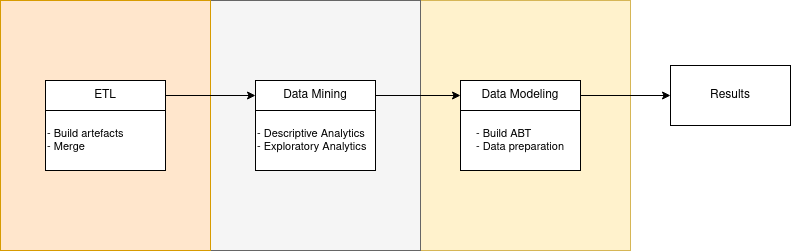

The diagram above was exported from draw.io. Its source (the exported page's mxGraphModel, read from the mxfile embedded in the PNG):
<mxGraphModel dx="1434" dy="822" grid="1" gridSize="10" guides="1" tooltips="1" connect="1" arrows="1" fold="1" page="1" pageScale="1" pageWidth="850" pageHeight="1100" math="0" shadow="0">
  <root>
    <mxCell id="0" />
    <mxCell id="1" parent="0" />
    <mxCell id="xKz8nEnrCqPOVXfbsws8-11" value="" style="rounded=0;whiteSpace=wrap;html=1;fillColor=#fff2cc;strokeColor=#d6b656;" parent="1" vertex="1">
      <mxGeometry x="440" y="150" width="210" height="250" as="geometry" />
    </mxCell>
    <mxCell id="xKz8nEnrCqPOVXfbsws8-10" value="" style="rounded=0;whiteSpace=wrap;html=1;fillColor=#f5f5f5;strokeColor=#666666;fontColor=#333333;" parent="1" vertex="1">
      <mxGeometry x="230" y="150" width="210" height="250" as="geometry" />
    </mxCell>
    <mxCell id="xKz8nEnrCqPOVXfbsws8-9" value="" style="rounded=0;whiteSpace=wrap;html=1;fillColor=#ffe6cc;strokeColor=#d79b00;" parent="1" vertex="1">
      <mxGeometry x="20" y="150" width="210" height="250" as="geometry" />
    </mxCell>
    <mxCell id="xKz8nEnrCqPOVXfbsws8-1" value="ETL" style="rounded=0;whiteSpace=wrap;html=1;" parent="1" vertex="1">
      <mxGeometry x="65" y="230" width="120" height="30" as="geometry" />
    </mxCell>
    <mxCell id="xKz8nEnrCqPOVXfbsws8-2" value="Data Mining" style="rounded=0;whiteSpace=wrap;html=1;" parent="1" vertex="1">
      <mxGeometry x="275" y="230" width="120" height="30" as="geometry" />
    </mxCell>
    <mxCell id="xKz8nEnrCqPOVXfbsws8-3" value="Data Modeling" style="rounded=0;whiteSpace=wrap;html=1;" parent="1" vertex="1">
      <mxGeometry x="480" y="230" width="120" height="30" as="geometry" />
    </mxCell>
    <mxCell id="xKz8nEnrCqPOVXfbsws8-4" value="Results" style="rounded=0;whiteSpace=wrap;html=1;" parent="1" vertex="1">
      <mxGeometry x="690" y="215" width="120" height="60" as="geometry" />
    </mxCell>
    <mxCell id="xKz8nEnrCqPOVXfbsws8-5" value="&lt;div style=&quot;font-size: 11px;&quot; align=&quot;left&quot;&gt;&lt;font style=&quot;font-size: 11px;&quot;&gt;- Descriptive Analytics&lt;/font&gt;&lt;/div&gt;&lt;div style=&quot;font-size: 11px;&quot; align=&quot;left&quot;&gt;&lt;font style=&quot;font-size: 11px;&quot;&gt;- Exploratory Analytics&lt;/font&gt;&lt;/div&gt;" style="rounded=0;whiteSpace=wrap;html=1;align=left;" parent="1" vertex="1">
      <mxGeometry x="275" y="260" width="120" height="60" as="geometry" />
    </mxCell>
    <mxCell id="xKz8nEnrCqPOVXfbsws8-6" value="&lt;div align=&quot;left&quot; style=&quot;font-size: 11px;&quot;&gt;&lt;font style=&quot;font-size: 11px;&quot;&gt;- Build ABT&lt;/font&gt;&lt;/div&gt;&lt;div align=&quot;left&quot; style=&quot;font-size: 11px;&quot;&gt;&lt;font style=&quot;font-size: 11px;&quot;&gt;- Data preparation&lt;br&gt;&lt;/font&gt;&lt;/div&gt;" style="rounded=0;whiteSpace=wrap;html=1;" parent="1" vertex="1">
      <mxGeometry x="480" y="260" width="120" height="60" as="geometry" />
    </mxCell>
    <mxCell id="xKz8nEnrCqPOVXfbsws8-8" value="&lt;div style=&quot;font-size: 11px;&quot; align=&quot;left&quot;&gt;- Build artefacts&lt;br&gt;&lt;/div&gt;&lt;div style=&quot;font-size: 11px;&quot; align=&quot;left&quot;&gt;&lt;font style=&quot;font-size: 11px;&quot;&gt;- Merge&lt;br&gt;&lt;/font&gt;&lt;/div&gt;" style="rounded=0;whiteSpace=wrap;html=1;align=left;" parent="1" vertex="1">
      <mxGeometry x="65" y="260" width="120" height="60" as="geometry" />
    </mxCell>
    <mxCell id="xKz8nEnrCqPOVXfbsws8-12" value="" style="endArrow=classic;html=1;rounded=0;exitX=1;exitY=0.5;exitDx=0;exitDy=0;entryX=0;entryY=0.5;entryDx=0;entryDy=0;" parent="1" source="xKz8nEnrCqPOVXfbsws8-1" target="xKz8nEnrCqPOVXfbsws8-2" edge="1">
      <mxGeometry width="50" height="50" relative="1" as="geometry">
        <mxPoint x="400" y="450" as="sourcePoint" />
        <mxPoint x="450" y="400" as="targetPoint" />
      </mxGeometry>
    </mxCell>
    <mxCell id="xKz8nEnrCqPOVXfbsws8-13" value="" style="endArrow=classic;html=1;rounded=0;exitX=1;exitY=0.5;exitDx=0;exitDy=0;entryX=0;entryY=0.5;entryDx=0;entryDy=0;" parent="1" source="xKz8nEnrCqPOVXfbsws8-2" target="xKz8nEnrCqPOVXfbsws8-3" edge="1">
      <mxGeometry width="50" height="50" relative="1" as="geometry">
        <mxPoint x="410" y="370" as="sourcePoint" />
        <mxPoint x="500" y="370" as="targetPoint" />
      </mxGeometry>
    </mxCell>
    <mxCell id="xKz8nEnrCqPOVXfbsws8-14" value="" style="endArrow=classic;html=1;rounded=0;exitX=1;exitY=0.5;exitDx=0;exitDy=0;entryX=0;entryY=0.5;entryDx=0;entryDy=0;" parent="1" source="xKz8nEnrCqPOVXfbsws8-3" target="xKz8nEnrCqPOVXfbsws8-4" edge="1">
      <mxGeometry width="50" height="50" relative="1" as="geometry">
        <mxPoint x="405" y="255" as="sourcePoint" />
        <mxPoint x="490" y="255" as="targetPoint" />
      </mxGeometry>
    </mxCell>
  </root>
</mxGraphModel>